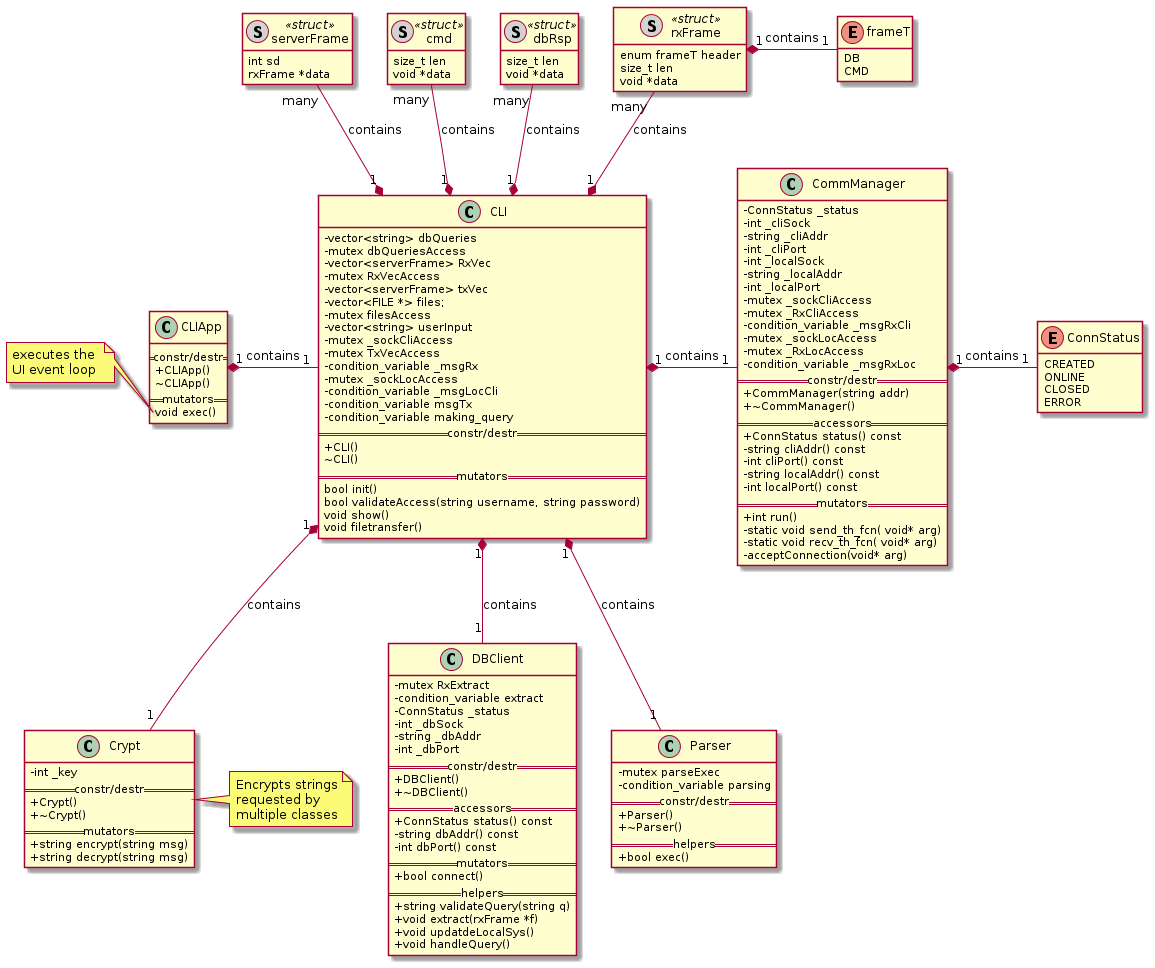

The diagram above was rendered by PlantUML. Its source (embedded in the PNG):
@startuml
'' ---------------- THEMES (some only work on the web server) -----------
''!theme plain
''!theme toy
''!theme spacelab
''!theme mars (does not work)
'' -------------------- Splitting into several files -----------
'page 2x2
'skinparam pageMargin 10
'skinparam pageExternalColor gray
'skinparam pageBorderColor black
'' --------------------------------------------------------------
'' remove attributes and methods icons
skinparam classAttributeIconSize 0
'' --------------------------------------------------------------
'' ------- defining elements --------
''interface       interface
'' ------- structures
''class Ad_DB <<(S,#FF7700)struct>>
''class User_DB <<(S,#FF7700)struct>>
''class Station <<(S,#FF7700)struct>>
hide <<struct>> methods
hide enum methods
''hide <<struct>> circle
''class Ad_DB {
''+FILE vid_f
''+fragType frag
''+bool rented
''}
''
''class User_DB{
''+bool admin
''+char* name
''+char* encrypted_pass
''}
class rxFrame <<(S,lightgrey)struct>>{
enum frameT header
size_t len
void *data
}
class dbRsp <<(S,lightgrey)struct>>{
size_t len
void *data
}
class cmd <<(S,lightgrey)struct>>{
size_t len
void *data
}
class serverFrame <<(S,lightgrey)struct>>{
int sd
rxFrame *data
}
' ---------

enum ConnStatus{
CREATED
ONLINE
CLOSED
ERROR
}

enum frameT{
DB
CMD
}
'' ---------


'' -------- Classes 
'' APP
''class AppManager{
''    - UIApp uiApp()
''    - UIWidget win()
''}
class CLIApp{
    == constr/destr ==
    +CLIApp()
    ~CLIApp()
    == mutators ==
    void exec()
}
    note left of CLIApp::exec
    executes the 
    UI event loop
    end note
class CLI{
  - vector<string> dbQueries
  - mutex dbQueriesAccess
  - vector<serverFrame> RxVec
  - mutex RxVecAccess
  - vector<serverFrame> txVec
  - vector<FILE *> files;
  - mutex filesAccess 
  - vector<string> userInput
  - mutex _sockCliAccess
  - mutex TxVecAccess
  - condition_variable _msgRx
  - mutex _sockLocAccess
  - condition_variable _msgLocCli
  - condition_variable msgTx
  - condition_variable making_query 
  == constr/destr ==
  +CLI()
  ~CLI()
  == mutators ==
  bool init()
  bool validateAccess(string username, string password)
  void show()
  void filetransfer()
}


'' Crypt
class Crypt{
  -int _key
  == constr/destr ==
  +Crypt()
  +~Crypt()
  == mutators ==
  + string encrypt(string msg)
  + string decrypt(string msg)
}
note right of Crypt
Encrypts strings
requested by
multiple classes
end note
'' COMM MANAGER
class CommManager{
  -ConnStatus _status
  -int _cliSock
  -string _cliAddr
  -int _cliPort
  -int _localSock
  -string _localAddr
  -int _localPort
  -mutex _sockCliAccess
  -mutex _RxCliAccess
  -condition_variable _msgRxCli
  -mutex _sockLocAccess
  -mutex _RxLocAccess
  -condition_variable _msgRxLoc
  == constr/destr ==
  +CommManager(string addr)
  +~CommManager()
  == accessors ==
  + ConnStatus status() const
  - string cliAddr() const
  - int cliPort() const
  - string localAddr() const
  - int localPort() const
  == mutators ==
  + int run()
  - static void send_th_fcn( void* arg)
  - static void recv_th_fcn( void* arg)
  - acceptConnection(void* arg)
''  + int Send(int sd, const void *obj, size_t len);
''  + int Recv(int sd, void *obj, size_t len);
}
'' DB Client
class DBClient{
  -mutex RxExtract
  -condition_variable extract
  -ConnStatus _status
  -int _dbSock
  -string _dbAddr
  -int _dbPort
  == constr/destr ==
  +DBClient()
  +~DBClient()
  == accessors ==
  + ConnStatus status() const
  - string dbAddr() const
  - int dbPort() const
  == mutators ==
  + bool connect()
  == helpers ==
  + string validateQuery(string q)
  + void extract(rxFrame *f)
  + void updatdeLocalSys()
  + void handleQuery()
}
class Parser{
  -mutex parseExec
  -condition_variable parsing
  == constr/destr ==
  +Parser()
  +~Parser()
  == helpers ==
  + bool exec()
}
'class CliParser{
'  == constr/destr ==
'  +CliParser()
'  +~CliParser()
'  == helpers ==
'  + bool exec()
'}
'class LocalParser{
'  == constr/destr ==
'  +LocalParser()
'  +~LocalParser()
'  == helpers ==
'  + bool exec()
'}

'' ----------------

'' ----------- Containers

'' ----------------

'' --------------------------------------------------------------


'' ---------- Relation between classes -----------
'' Types
'' - extension (inheritance):   <|--
'' - composition: *--
'' - Aggregation: o--
CLIApp "1" *- "1" CLI: contains
CLI "1" *- "1" CommManager: contains
CLI "1" *-- "1" DBClient: contains
CommManager "1" *- "1" ConnStatus: contains
CLI "1" *-- "1" Crypt: contains
CLI "1" *-- "1" Parser: contains
rxFrame "1" *- "1" frameT: contains
CLI "1" *-u- "many" rxFrame: contains
CLI "1" *-u- "many" dbRsp: contains
CLI "1" *-u- "many" cmd: contains
CLI "1" *-u- "many" serverFrame: contains
'CliParser --|> Parser
'LocalParser --|> Parser
''UIView <|-- UIWindow: inherits

'' ------------------------------

@enduml